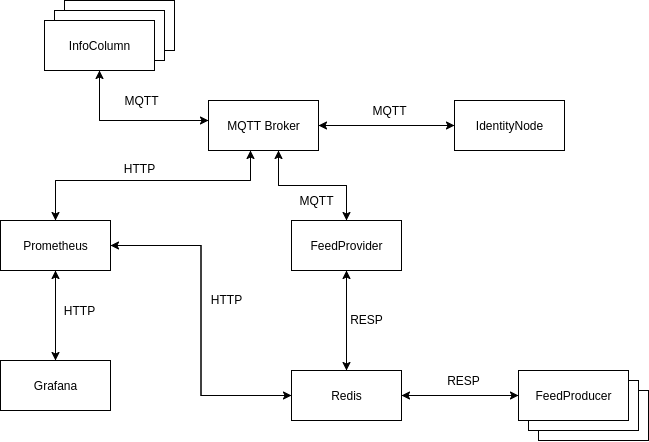

The diagram above was exported from draw.io. Its source (the exported page's mxGraphModel, read from the mxfile embedded in the PNG):
<mxGraphModel dx="1373" dy="558" grid="1" gridSize="10" guides="1" tooltips="1" connect="1" arrows="1" fold="1" page="1" pageScale="1" pageWidth="827" pageHeight="1169" math="0" shadow="0">
  <root>
    <mxCell id="0" />
    <mxCell id="1" parent="0" />
    <mxCell id="7w9OpHekSnMa0K4aASzQ-6" value="InfoColumn" style="html=1;" vertex="1" parent="1">
      <mxGeometry x="186" y="150" width="110" height="50" as="geometry" />
    </mxCell>
    <mxCell id="7w9OpHekSnMa0K4aASzQ-7" value="InfoColumn" style="html=1;" vertex="1" parent="1">
      <mxGeometry x="176" y="160" width="110" height="50" as="geometry" />
    </mxCell>
    <mxCell id="7w9OpHekSnMa0K4aASzQ-10" style="edgeStyle=orthogonalEdgeStyle;rounded=0;orthogonalLoop=1;jettySize=auto;html=1;" edge="1" parent="1" source="7w9OpHekSnMa0K4aASzQ-8" target="7w9OpHekSnMa0K4aASzQ-9">
      <mxGeometry relative="1" as="geometry">
        <Array as="points">
          <mxPoint x="221" y="270" />
        </Array>
      </mxGeometry>
    </mxCell>
    <mxCell id="7w9OpHekSnMa0K4aASzQ-8" value="InfoColumn" style="html=1;" vertex="1" parent="1">
      <mxGeometry x="166" y="170" width="110" height="50" as="geometry" />
    </mxCell>
    <mxCell id="7w9OpHekSnMa0K4aASzQ-11" style="edgeStyle=orthogonalEdgeStyle;rounded=0;orthogonalLoop=1;jettySize=auto;html=1;entryX=0.5;entryY=1;entryDx=0;entryDy=0;" edge="1" parent="1" source="7w9OpHekSnMa0K4aASzQ-9" target="7w9OpHekSnMa0K4aASzQ-8">
      <mxGeometry relative="1" as="geometry">
        <Array as="points">
          <mxPoint x="221" y="270" />
        </Array>
      </mxGeometry>
    </mxCell>
    <mxCell id="7w9OpHekSnMa0K4aASzQ-12" value="MQTT" style="text;html=1;align=center;verticalAlign=middle;resizable=0;points=[];labelBackgroundColor=#ffffff;" vertex="1" connectable="0" parent="7w9OpHekSnMa0K4aASzQ-11">
      <mxGeometry x="-0.0162" y="1" relative="1" as="geometry">
        <mxPoint x="11" y="-21" as="offset" />
      </mxGeometry>
    </mxCell>
    <mxCell id="7w9OpHekSnMa0K4aASzQ-15" style="edgeStyle=orthogonalEdgeStyle;rounded=0;orthogonalLoop=1;jettySize=auto;html=1;" edge="1" parent="1" source="7w9OpHekSnMa0K4aASzQ-9" target="7w9OpHekSnMa0K4aASzQ-13">
      <mxGeometry relative="1" as="geometry" />
    </mxCell>
    <mxCell id="7w9OpHekSnMa0K4aASzQ-18" style="edgeStyle=orthogonalEdgeStyle;rounded=0;orthogonalLoop=1;jettySize=auto;html=1;entryX=0.5;entryY=0;entryDx=0;entryDy=0;" edge="1" parent="1" source="7w9OpHekSnMa0K4aASzQ-9" target="7w9OpHekSnMa0K4aASzQ-17">
      <mxGeometry relative="1" as="geometry">
        <Array as="points">
          <mxPoint x="400" y="335" />
          <mxPoint x="468" y="335" />
        </Array>
      </mxGeometry>
    </mxCell>
    <mxCell id="7w9OpHekSnMa0K4aASzQ-36" style="edgeStyle=orthogonalEdgeStyle;rounded=0;orthogonalLoop=1;jettySize=auto;html=1;" edge="1" parent="1" source="7w9OpHekSnMa0K4aASzQ-9" target="7w9OpHekSnMa0K4aASzQ-35">
      <mxGeometry relative="1" as="geometry">
        <Array as="points">
          <mxPoint x="372" y="330" />
          <mxPoint x="177" y="330" />
        </Array>
      </mxGeometry>
    </mxCell>
    <mxCell id="7w9OpHekSnMa0K4aASzQ-9" value="MQTT Broker" style="html=1;" vertex="1" parent="1">
      <mxGeometry x="330" y="250" width="110" height="50" as="geometry" />
    </mxCell>
    <mxCell id="7w9OpHekSnMa0K4aASzQ-14" style="edgeStyle=orthogonalEdgeStyle;rounded=0;orthogonalLoop=1;jettySize=auto;html=1;" edge="1" parent="1" source="7w9OpHekSnMa0K4aASzQ-13" target="7w9OpHekSnMa0K4aASzQ-9">
      <mxGeometry relative="1" as="geometry" />
    </mxCell>
    <mxCell id="7w9OpHekSnMa0K4aASzQ-16" value="MQTT" style="text;html=1;align=center;verticalAlign=middle;resizable=0;points=[];labelBackgroundColor=#ffffff;" vertex="1" connectable="0" parent="7w9OpHekSnMa0K4aASzQ-14">
      <mxGeometry x="0.2" relative="1" as="geometry">
        <mxPoint x="16" y="-15" as="offset" />
      </mxGeometry>
    </mxCell>
    <mxCell id="7w9OpHekSnMa0K4aASzQ-13" value="IdentityNode" style="html=1;" vertex="1" parent="1">
      <mxGeometry x="576" y="250" width="110" height="50" as="geometry" />
    </mxCell>
    <mxCell id="7w9OpHekSnMa0K4aASzQ-19" style="edgeStyle=orthogonalEdgeStyle;rounded=0;orthogonalLoop=1;jettySize=auto;html=1;" edge="1" parent="1" source="7w9OpHekSnMa0K4aASzQ-17" target="7w9OpHekSnMa0K4aASzQ-9">
      <mxGeometry relative="1" as="geometry">
        <Array as="points">
          <mxPoint x="468" y="335" />
          <mxPoint x="400" y="335" />
        </Array>
      </mxGeometry>
    </mxCell>
    <mxCell id="7w9OpHekSnMa0K4aASzQ-26" style="edgeStyle=orthogonalEdgeStyle;rounded=0;orthogonalLoop=1;jettySize=auto;html=1;" edge="1" parent="1" source="7w9OpHekSnMa0K4aASzQ-17" target="7w9OpHekSnMa0K4aASzQ-21">
      <mxGeometry relative="1" as="geometry" />
    </mxCell>
    <mxCell id="7w9OpHekSnMa0K4aASzQ-17" value="FeedProvider" style="html=1;" vertex="1" parent="1">
      <mxGeometry x="413" y="370" width="110" height="50" as="geometry" />
    </mxCell>
    <mxCell id="7w9OpHekSnMa0K4aASzQ-20" value="MQTT" style="text;html=1;align=center;verticalAlign=middle;resizable=0;points=[];autosize=1;" vertex="1" parent="1">
      <mxGeometry x="413" y="340" width="50" height="20" as="geometry" />
    </mxCell>
    <mxCell id="7w9OpHekSnMa0K4aASzQ-27" style="edgeStyle=orthogonalEdgeStyle;rounded=0;orthogonalLoop=1;jettySize=auto;html=1;" edge="1" parent="1" source="7w9OpHekSnMa0K4aASzQ-21" target="7w9OpHekSnMa0K4aASzQ-17">
      <mxGeometry relative="1" as="geometry" />
    </mxCell>
    <mxCell id="7w9OpHekSnMa0K4aASzQ-33" style="edgeStyle=orthogonalEdgeStyle;rounded=0;orthogonalLoop=1;jettySize=auto;html=1;" edge="1" parent="1" source="7w9OpHekSnMa0K4aASzQ-21" target="7w9OpHekSnMa0K4aASzQ-32">
      <mxGeometry relative="1" as="geometry" />
    </mxCell>
    <mxCell id="7w9OpHekSnMa0K4aASzQ-68" style="edgeStyle=orthogonalEdgeStyle;rounded=0;orthogonalLoop=1;jettySize=auto;html=1;entryX=1;entryY=0.5;entryDx=0;entryDy=0;" edge="1" parent="1" source="7w9OpHekSnMa0K4aASzQ-21" target="7w9OpHekSnMa0K4aASzQ-35">
      <mxGeometry relative="1" as="geometry" />
    </mxCell>
    <mxCell id="7w9OpHekSnMa0K4aASzQ-21" value="Redis" style="html=1;" vertex="1" parent="1">
      <mxGeometry x="413" y="520" width="110" height="50" as="geometry" />
    </mxCell>
    <mxCell id="7w9OpHekSnMa0K4aASzQ-30" value="Object" style="html=1;" vertex="1" parent="1">
      <mxGeometry x="660" y="540" width="110" height="50" as="geometry" />
    </mxCell>
    <mxCell id="7w9OpHekSnMa0K4aASzQ-31" value="Object" style="html=1;" vertex="1" parent="1">
      <mxGeometry x="650" y="530" width="110" height="50" as="geometry" />
    </mxCell>
    <mxCell id="7w9OpHekSnMa0K4aASzQ-34" style="edgeStyle=orthogonalEdgeStyle;rounded=0;orthogonalLoop=1;jettySize=auto;html=1;" edge="1" parent="1" source="7w9OpHekSnMa0K4aASzQ-32" target="7w9OpHekSnMa0K4aASzQ-21">
      <mxGeometry relative="1" as="geometry" />
    </mxCell>
    <mxCell id="7w9OpHekSnMa0K4aASzQ-32" value="FeedProducer" style="html=1;" vertex="1" parent="1">
      <mxGeometry x="640" y="520" width="110" height="50" as="geometry" />
    </mxCell>
    <mxCell id="7w9OpHekSnMa0K4aASzQ-39" style="edgeStyle=orthogonalEdgeStyle;rounded=0;orthogonalLoop=1;jettySize=auto;html=1;" edge="1" parent="1" source="7w9OpHekSnMa0K4aASzQ-35" target="7w9OpHekSnMa0K4aASzQ-9">
      <mxGeometry relative="1" as="geometry">
        <Array as="points">
          <mxPoint x="177" y="330" />
          <mxPoint x="372" y="330" />
        </Array>
      </mxGeometry>
    </mxCell>
    <mxCell id="7w9OpHekSnMa0K4aASzQ-52" style="edgeStyle=orthogonalEdgeStyle;rounded=0;orthogonalLoop=1;jettySize=auto;html=1;" edge="1" parent="1" source="7w9OpHekSnMa0K4aASzQ-35" target="7w9OpHekSnMa0K4aASzQ-40">
      <mxGeometry relative="1" as="geometry" />
    </mxCell>
    <mxCell id="7w9OpHekSnMa0K4aASzQ-69" style="edgeStyle=orthogonalEdgeStyle;rounded=0;orthogonalLoop=1;jettySize=auto;html=1;entryX=0;entryY=0.5;entryDx=0;entryDy=0;" edge="1" parent="1" source="7w9OpHekSnMa0K4aASzQ-35" target="7w9OpHekSnMa0K4aASzQ-21">
      <mxGeometry relative="1" as="geometry" />
    </mxCell>
    <mxCell id="7w9OpHekSnMa0K4aASzQ-35" value="Prometheus" style="html=1;" vertex="1" parent="1">
      <mxGeometry x="122" y="370" width="110" height="50" as="geometry" />
    </mxCell>
    <mxCell id="7w9OpHekSnMa0K4aASzQ-51" style="edgeStyle=orthogonalEdgeStyle;rounded=0;orthogonalLoop=1;jettySize=auto;html=1;" edge="1" parent="1" source="7w9OpHekSnMa0K4aASzQ-40" target="7w9OpHekSnMa0K4aASzQ-35">
      <mxGeometry relative="1" as="geometry" />
    </mxCell>
    <mxCell id="7w9OpHekSnMa0K4aASzQ-40" value="Grafana" style="html=1;" vertex="1" parent="1">
      <mxGeometry x="122" y="510" width="110" height="50" as="geometry" />
    </mxCell>
    <mxCell id="7w9OpHekSnMa0K4aASzQ-45" value="HTTP" style="text;html=1;align=center;verticalAlign=middle;resizable=0;points=[];autosize=1;" vertex="1" parent="1">
      <mxGeometry x="236" y="308" width="50" height="20" as="geometry" />
    </mxCell>
    <mxCell id="7w9OpHekSnMa0K4aASzQ-53" value="HTTP" style="text;html=1;align=center;verticalAlign=middle;resizable=0;points=[];autosize=1;" vertex="1" parent="1">
      <mxGeometry x="176" y="450" width="50" height="20" as="geometry" />
    </mxCell>
    <mxCell id="7w9OpHekSnMa0K4aASzQ-72" value="&lt;span style=&quot;color: rgba(0 , 0 , 0 , 0) ; font-family: monospace ; font-size: 0px&quot;&gt;%3CmxGraphModel%3E%3Croot%3E%3CmxCell%20id%3D%220%22%2F%3E%3CmxCell%20id%3D%221%22%20parent%3D%220%22%2F%3E%3CmxCell%20id%3D%222%22%20value%3D%22HTTP%22%20style%3D%22text%3Bhtml%3D1%3Balign%3Dcenter%3BverticalAlign%3Dmiddle%3Bresizable%3D0%3Bpoints%3D%5B%5D%3Bautosize%3D1%3B%22%20vertex%3D%221%22%20parent%3D%221%22%3E%3CmxGeometry%20x%3D%22236%22%20y%3D%22308%22%20width%3D%2250%22%20height%3D%2220%22%20as%3D%22geometry%22%2F%3E%3C%2FmxCell%3E%3C%2Froot%3E%3C%2FmxGraphModel%3E&lt;/span&gt;" style="text;html=1;align=center;verticalAlign=middle;resizable=0;points=[];autosize=1;" vertex="1" parent="1">
      <mxGeometry x="353" y="439" width="20" height="20" as="geometry" />
    </mxCell>
    <mxCell id="7w9OpHekSnMa0K4aASzQ-73" value="HTTP" style="text;html=1;align=center;verticalAlign=middle;resizable=0;points=[];autosize=1;" vertex="1" parent="1">
      <mxGeometry x="323" y="439" width="50" height="20" as="geometry" />
    </mxCell>
    <mxCell id="7w9OpHekSnMa0K4aASzQ-74" value="RESP" style="text;html=1;align=center;verticalAlign=middle;resizable=0;points=[];autosize=1;" vertex="1" parent="1">
      <mxGeometry x="463" y="459" width="50" height="20" as="geometry" />
    </mxCell>
    <mxCell id="7w9OpHekSnMa0K4aASzQ-75" value="RESP" style="text;html=1;align=center;verticalAlign=middle;resizable=0;points=[];autosize=1;" vertex="1" parent="1">
      <mxGeometry x="560" y="520" width="50" height="20" as="geometry" />
    </mxCell>
  </root>
</mxGraphModel>